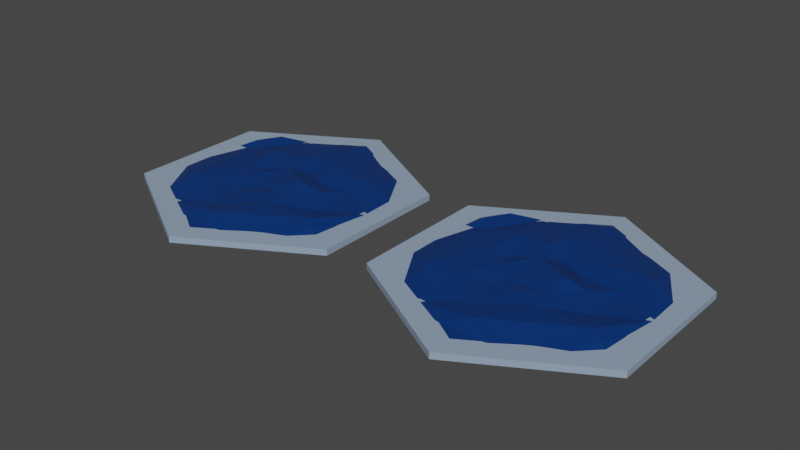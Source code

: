 # Source: water.blend  (saved by Blender 2.82.7; exported with 4.5.12 LTS)
import bpy
from mathutils import Matrix  # noqa: F401  (used for matrix-valued properties, if any)

bpy.ops.wm.read_factory_settings(use_empty=True)
scene = bpy.context.scene
scene.name = 'Scene'

# ---- collections
col_collection = bpy.data.collections.new('Collection'); scene.collection.children.link(col_collection)

# ---- materials (node trees are filled in below, after node groups)
mat_basemat = bpy.data.materials.new('BaseMat')
mat_basemat.use_transparent_shadow = False
mat_oceanmat = bpy.data.materials.new('Oceanmat')
mat_oceanmat.alpha_threshold = 0.0
mat_oceanmat.use_transparent_shadow = False
mat_oceanmat.line_color = (0.0, 0.0, 0.0, 1.0)

# ---- material node trees
mat_basemat.use_nodes = True; mat_basemat.node_tree.nodes.clear()
_N = mat_basemat.node_tree.nodes; _L = mat_basemat.node_tree.links
n0 = _N.new('ShaderNodeOutputMaterial'); n0.name = 'Material Output'; n0.location = (300, 300)
n1 = _N.new('ShaderNodeBsdfPrincipled'); n1.name = 'Principled BSDF'; n1.location = (10, 300)
n1.distribution = 'GGX'
n1.subsurface_method = 'BURLEY'
n1.inputs[0].default_value = (0.2843, 0.3735, 0.5048, 1.0)
n1.inputs[3].default_value = 1.45
n1.inputs[27].default_value = (0.0, 0.0, 0.0, 1.0)
n1.inputs[28].default_value = 1.0
_L.new(n1.outputs[0], n0.inputs[0])
n0.is_active_output = True
mat_oceanmat.use_nodes = True; mat_oceanmat.node_tree.nodes.clear()
_N = mat_oceanmat.node_tree.nodes; _L = mat_oceanmat.node_tree.links
n0 = _N.new('ShaderNodeOutputMaterial'); n0.name = 'Material Output'; n0.location = (300, 300)
n1 = _N.new('ShaderNodeBsdfPrincipled'); n1.name = 'Principled BSDF'; n1.location = (10, 300)
n1.distribution = 'GGX'
n1.subsurface_method = 'BURLEY'
n1.inputs[0].default_value = (0.0, 0.03071, 0.1559, 1.0)
n1.inputs[2].default_value = 0.4
n1.inputs[3].default_value = 1.45
n1.inputs[27].default_value = (0.0, 0.0, 0.0, 1.0)
n1.inputs[28].default_value = 1.0
_L.new(n1.outputs[0], n0.inputs[0])
n0.is_active_output = True

# ---- world
world_world = bpy.data.worlds.new('World'); scene.world = world_world
world_world.use_nodes = True; world_world.node_tree.nodes.clear()
_N = world_world.node_tree.nodes; _L = world_world.node_tree.links
n0 = _N.new('ShaderNodeOutputWorld'); n0.name = 'World Output'; n0.location = (300, 300)
n1 = _N.new('ShaderNodeBackground'); n1.name = 'Background'; n1.location = (10, 300)
n1.inputs[0].default_value = (0.05088, 0.05088, 0.05088, 1.0)
_L.new(n1.outputs[0], n0.inputs[0])
n0.is_active_output = True
world_world.color = (0.05088, 0.05088, 0.05088)
world_world.use_sun_shadow = False
world_world.sun_shadow_jitter_overblur = 0.0

# ---- meshes
me_cylinder = bpy.data.meshes.new('Cylinder')
me_cylinder.from_pydata([(0.0, 2.3, -0.05), (0.0, 2.3, 0.05), (1.992, 1.15, -0.05), (1.992, 1.15, 0.05), (1.992, -1.15, -0.05), (1.992, -1.15, 0.05), (-2.011e-07, -2.3, -0.05), (-2.011e-07, -2.3, 0.05), (-1.992, -1.15, -0.05), (-1.992, -1.15, 0.05), (-1.992, 1.15, -0.05), (-1.992, 1.15, 0.05)], [], [(0, 1, 3, 2), (2, 3, 5, 4), (4, 5, 7, 6), (6, 7, 9, 8), (3, 1, 11, 9, 7, 5), (8, 9, 11, 10), (10, 11, 1, 0), (0, 2, 4, 6, 8, 10)])
_uv = me_cylinder.uv_layers.new(name='UVMap')
_uv.uv.foreach_set('vector', [1.0, 0.5, 1.0, 1.0, 0.8333, 1.0, 0.8333, 0.5, 0.8333, 0.5, 0.8333, 1.0, 0.6667, 1.0, 0.6667, 0.5, 0.6667, 0.5, 0.6667, 1.0, 0.5, 1.0, 0.5, 0.5, 0.5, 0.5, 0.5, 1.0, 0.3333, 1.0, 0.3333, 0.5, 0.4578, 0.37, 0.25, 0.49, 0.04215, 0.37, 0.04215, 0.13, 0.25, 0.01, 0.4578, 0.13, 0.3333, 0.5, 0.3333, 1.0, 0.1667, 1.0, 0.1667, 0.5, 0.1667, 0.5, 0.1667, 1.0, -8.941e-08, 1.0, -8.941e-08, 0.5, 0.75, 0.49, 0.9578, 0.37, 0.9578, 0.13, 0.75, 0.01, 0.5422, 0.13, 0.5422, 0.37])
me_cylinder.materials.append(mat_basemat)
me_cylinder.use_remesh_fix_poles = True
me_cylinder.use_remesh_preserve_attributes = False
me_cylinder.use_mirror_vertex_groups = False
me_cylinder.update()
me_cylinder_001 = bpy.data.meshes.new('Cylinder.001')
me_cylinder_001.from_pydata([(0.005092, 2.317, -0.2107), (2.015, 1.191, -0.2148), (1.938, -1.133, -0.2384), (0.009494, -2.309, -0.2107), (-1.997, -1.149, -0.2074), (-1.993, 1.151, -0.2566), (1.009, 1.751, -0.2172), (2.004, 0.02526, -0.2093), (1.003, -1.749, -0.2239), (-0.9994, -1.742, -0.2134), (-2.009, 0.002131, -0.2117), (-1.001, 1.725, -0.2131), (0.4501, 2.1, -0.2165), (1.984, 0.6512, -0.2085), (1.496, -1.457, -0.2102), (-0.4966, -2.014, -0.2131), (-2.058, -0.5677, -0.222), (-1.513, 1.436, -0.1284), (1.521, 1.454, -0.2113), (1.938, -0.5574, -0.2167), (0.4997, -2.024, -0.2116), (-1.508, -1.452, -0.2108), (-2.011, 0.5898, -0.2378), (-0.4965, 2.017, -0.2119), (1.516, 0.8741, -0.09869), (0.004644, 1.742, -0.1443), (-1.498, 0.864, -0.1712), (-1.5, -0.862, -0.1012), (0.01356, -1.728, -0.103), (1.494, -0.8631, -0.1042), (0.499, 0.8635, -0.118), (-0.9959, 0.0, -0.1258), (0.498, -0.8625, -0.1225), (0.498, -5.96e-08, -0.02771), (-0.249, 0.4312, -0.09674), (-0.249, -0.4313, -0.151), (1.251, 0.4337, -0.1864), (1.245, -0.4313, -0.1887), (0.498, -0.4313, -0.1066), (0.498, 0.4312, -0.1857), (0.8714, -5.96e-08, -0.1029), (-0.9961, 0.8625, -0.09292), (-0.248, 1.297, -0.1378), (-0.6225, 0.2156, -0.1675), (0.1245, 0.6469, -0.2053), (-0.4357, 0.7547, -0.07845), (-0.2419, -1.295, -0.1657), (-0.9959, -0.8625, -0.1286), (-0.6225, -0.2156, -0.122), (0.1245, -0.6469, -0.1135), (-0.4357, -0.7547, -0.1708), (-0.0232, 2.059, -0.1542), (1.717, -1.007, -0.1576), (0.001552, -2.019, -0.1857), (-1.762, 1.013, -0.1322)], [(41, 42), (2, 52), (29, 52), (3, 53), (28, 53), (5, 54), (26, 54)], [(45, 43, 34, 44), (7, 13, 24), (6, 12, 25), (11, 17, 26), (10, 16, 27), (9, 15, 28), (8, 14, 29), (7, 24, 30, 36), (11, 26, 31, 41), (9, 28, 32, 46), (32, 29, 7, 37), (32, 28, 29), (28, 8, 29), (31, 27, 9, 47), (31, 26, 27), (26, 10, 27), (30, 25, 11, 42), (30, 24, 25), (24, 6, 25), (29, 19, 7), (29, 14, 52, 19), (14, 2, 19, 52), (28, 20, 8), (28, 15, 53, 20), (15, 3, 20, 53), (27, 21, 9), (27, 16, 21), (16, 4, 21), (26, 22, 10), (26, 17, 54, 22), (17, 5, 22, 54), (25, 23, 11), (25, 12, 51, 23), (12, 0, 23, 51), (24, 18, 6), (24, 13, 18), (13, 1, 18), (40, 38, 32, 37), (30, 44, 34, 33, 39), (50, 46, 32, 49), (33, 35, 49, 32, 38), (33, 34, 35), (34, 43, 31, 48, 35), (36, 40, 37, 7), (30, 39, 40, 36), (39, 33, 38, 40), (42, 45, 44, 30), (11, 41, 45, 42), (41, 31, 43, 45), (48, 50, 49, 35), (31, 47, 50, 48), (47, 9, 46, 50), (51, 12, 0), (23, 51, 25)])
_uv = me_cylinder_001.uv_layers.new(name='UVMap')
_uv.uv.foreach_set('vector', [0.2045, 0.3288, 0.185, 0.2725, 0.224, 0.295, 0.263, 0.3175, 0.4578, 0.25, 0.4578, 0.31, 0.4059, 0.34, 0.3539, 0.43, 0.302, 0.46, 0.25, 0.43, 0.1461, 0.43, 0.09412, 0.4, 0.09412, 0.34, 0.04215, 0.25, 0.04215, 0.19, 0.09412, 0.16, 0.1461, 0.07, 0.198, 0.04, 0.25, 0.07, 0.3539, 0.07, 0.4059, 0.1, 0.4059, 0.16, 0.4578, 0.25, 0.4059, 0.34, 0.302, 0.34, 0.3799, 0.295, 0.1461, 0.43, 0.09412, 0.34, 0.1461, 0.25, 0.1461, 0.34, 0.1461, 0.07, 0.25, 0.07, 0.302, 0.16, 0.224, 0.115, 0.302, 0.16, 0.4059, 0.16, 0.4578, 0.25, 0.3799, 0.205, 0.302, 0.16, 0.25, 0.07, 0.4059, 0.16, 0.25, 0.07, 0.3539, 0.07, 0.4059, 0.16, 0.1461, 0.25, 0.09412, 0.16, 0.1461, 0.07, 0.1461, 0.16, 0.1461, 0.25, 0.09412, 0.34, 0.09412, 0.16, 0.09412, 0.34, 0.04215, 0.25, 0.09412, 0.16, 0.302, 0.34, 0.25, 0.43, 0.1461, 0.43, 0.224, 0.385, 0.302, 0.34, 0.4059, 0.34, 0.25, 0.43, 0.4059, 0.34, 0.3539, 0.43, 0.25, 0.43, 0.4059, 0.16, 0.4578, 0.19, 0.4578, 0.25, 0.4059, 0.16, 0.4059, 0.1, 0.4319, 0.145, 0.4578, 0.19, 0.4059, 0.1, 0.4578, 0.13, 0.4578, 0.19, 0.4319, 0.145, 0.25, 0.07, 0.302, 0.04, 0.3539, 0.07, 0.25, 0.07, 0.198, 0.04, 0.25, 0.04, 0.302, 0.04, 0.198, 0.04, 0.25, 0.01, 0.302, 0.04, 0.25, 0.04, 0.09412, 0.16, 0.09412, 0.1, 0.1461, 0.07, 0.09412, 0.16, 0.04215, 0.19, 0.09412, 0.1, 0.04215, 0.19, 0.04215, 0.13, 0.09412, 0.1, 0.09412, 0.34, 0.04215, 0.31, 0.04215, 0.25, 0.09412, 0.34, 0.09412, 0.4, 0.06813, 0.355, 0.04215, 0.31, 0.09412, 0.4, 0.04215, 0.37, 0.04215, 0.31, 0.06813, 0.355, 0.25, 0.43, 0.198, 0.46, 0.1461, 0.43, 0.25, 0.43, 0.302, 0.46, 0.25, 0.46, 0.198, 0.46, 0.302, 0.46, 0.25, 0.49, 0.198, 0.46, 0.25, 0.46, 0.4059, 0.34, 0.4059, 0.4, 0.3539, 0.43, 0.4059, 0.34, 0.4578, 0.31, 0.4059, 0.4, 0.4578, 0.31, 0.4578, 0.37, 0.4059, 0.4, 0.3409, 0.25, 0.302, 0.205, 0.302, 0.16, 0.3799, 0.205, 0.302, 0.34, 0.263, 0.3175, 0.224, 0.295, 0.302, 0.25, 0.302, 0.295, 0.2045, 0.1713, 0.224, 0.115, 0.302, 0.16, 0.263, 0.1825, 0.302, 0.25, 0.224, 0.205, 0.263, 0.1825, 0.302, 0.16, 0.302, 0.205, 0.302, 0.25, 0.224, 0.295, 0.224, 0.205, 0.224, 0.295, 0.185, 0.2725, 0.1461, 0.25, 0.185, 0.2275, 0.224, 0.205, 0.3799, 0.295, 0.3409, 0.25, 0.3799, 0.205, 0.4578, 0.25, 0.302, 0.34, 0.302, 0.295, 0.3409, 0.25, 0.3799, 0.295, 0.302, 0.295, 0.302, 0.25, 0.302, 0.205, 0.3409, 0.25, 0.224, 0.385, 0.2045, 0.3288, 0.263, 0.3175, 0.302, 0.34, 0.1461, 0.43, 0.1461, 0.34, 0.2045, 0.3288, 0.224, 0.385, 0.1461, 0.34, 0.1461, 0.25, 0.185, 0.2725, 0.2045, 0.3288, 0.185, 0.2275, 0.2045, 0.1713, 0.263, 0.1825, 0.224, 0.205, 0.1461, 0.25, 0.1461, 0.16, 0.2045, 0.1713, 0.185, 0.2275, 0.1461, 0.16, 0.1461, 0.07, 0.224, 0.115, 0.2045, 0.1713, 0.25, 0.46, 0.302, 0.46, 0.25, 0.49, 0.198, 0.46, 0.25, 0.46, 0.25, 0.43])
me_cylinder_001.materials.append(mat_oceanmat)
me_cylinder_001.use_remesh_fix_poles = True
me_cylinder_001.use_remesh_preserve_attributes = False
me_cylinder_001.use_mirror_vertex_groups = False
me_cylinder_001.update()
me_cylinder_003 = bpy.data.meshes.new('Cylinder.003')
me_cylinder_003.from_pydata([(0.005092, 2.317, 0.1132), (2.015, 1.191, 0.1091), (1.938, -1.133, 0.08553), (0.009494, -2.309, 0.1132), (-1.997, -1.149, 0.1165), (-1.993, 1.151, 0.06726), (1.009, 1.751, 0.1067), (2.004, 0.02526, 0.1146), (1.003, -1.749, 0.09997), (-0.9994, -1.742, 0.1105), (-2.009, 0.002131, 0.1122), (-1.001, 1.725, 0.1108), (0.4501, 2.1, 0.1074), (1.984, 0.6512, 0.1155), (1.496, -1.457, 0.1137), (-0.4966, -2.014, 0.1108), (-2.058, -0.5677, 0.1019), (-1.513, 1.436, 0.1955), (1.521, 1.454, 0.1127), (1.938, -0.5574, 0.1072), (0.4997, -2.024, 0.1123), (-1.508, -1.452, 0.1131), (-2.011, 0.5898, 0.08613), (-0.4965, 2.017, 0.112), (1.516, 0.8741, 0.2252), (0.004644, 1.742, 0.1796), (-1.498, 0.864, 0.1528), (-1.5, -0.862, 0.2227), (0.01356, -1.728, 0.2209), (1.494, -0.8631, 0.2197), (0.499, 0.8635, 0.2059), (-0.9959, 4.675e-08, 0.1981), (0.498, -0.8625, 0.2014), (0.498, -1.286e-08, 0.2962), (-0.249, 0.4313, 0.2272), (-0.249, -0.4312, 0.1729), (1.251, 0.4337, 0.1376), (1.245, -0.4313, 0.1352), (0.498, -0.4312, 0.2173), (0.498, 0.4312, 0.1382), (0.8714, -1.286e-08, 0.221), (-0.9961, 0.8625, 0.231), (-0.248, 1.297, 0.1861), (-0.6225, 0.2156, 0.1564), (0.1245, 0.6469, 0.1186), (-0.4357, 0.7547, 0.2455), (-0.2419, -1.295, 0.1582), (-0.9959, -0.8625, 0.1953), (-0.6225, -0.2156, 0.2019), (0.1245, -0.6469, 0.2104), (-0.4357, -0.7547, 0.1531), (-0.0232, 2.059, 0.1697), (1.717, -1.007, 0.1663), (0.001552, -2.019, 0.1382), (-1.762, 1.013, 0.1917), (2.384e-07, 2.706, 2.98e-08), (2.384e-07, 2.706, 0.1176), (2.343, 1.353, 2.98e-08), (2.343, 1.353, 0.1176), (2.343, -1.353, 2.98e-08), (2.343, -1.353, 0.1176), (1.863e-09, -2.706, 2.98e-08), (1.863e-09, -2.706, 0.1176), (-2.343, -1.353, 2.98e-08), (-2.343, -1.353, 0.1176), (-2.343, 1.353, 2.98e-08), (-2.343, 1.353, 0.1176)], [], [(45, 34, 44), (7, 13, 24), (6, 12, 25), (11, 17, 26), (10, 16, 27), (9, 15, 28), (8, 14, 29), (24, 36, 7), (26, 41, 11), (28, 46, 9), (29, 37, 32), (32, 28, 29), (28, 8, 29), (27, 47, 31), (31, 26, 27), (26, 10, 27), (25, 42, 30), (30, 24, 25), (24, 6, 25), (29, 19, 7), (29, 52, 19), (2, 52, 14), (28, 20, 8), (28, 53, 20), (3, 53, 15), (27, 21, 9), (27, 16, 21), (16, 4, 21), (26, 22, 10), (26, 54, 22), (5, 54, 17), (25, 23, 11), (24, 18, 6), (24, 13, 18), (13, 1, 18), (38, 37, 40), (34, 33, 39), (46, 49, 50), (35, 49, 38), (33, 34, 35), (43, 31, 48), (36, 37, 7), (39, 36, 30), (33, 40, 39), (42, 44, 30), (41, 42, 11), (41, 43, 45), (50, 35, 48), (47, 48, 31), (47, 46, 50), (51, 12, 0), (23, 51, 25), (56, 57, 55), (58, 59, 57), (60, 61, 59), (62, 63, 61), (62, 60, 56), (64, 65, 63), (66, 55, 65), (57, 61, 65), (45, 43, 34), (24, 30, 36), (26, 31, 41), (28, 32, 46), (29, 7, 37), (27, 9, 47), (25, 11, 42), (29, 14, 52), (2, 19, 52), (28, 15, 53), (3, 20, 53), (26, 17, 54), (5, 22, 54), (25, 12, 51), (0, 23, 51), (38, 32, 37), (39, 30, 44), (44, 34, 39), (46, 32, 49), (38, 33, 35), (49, 32, 38), (35, 34, 48), (34, 43, 48), (36, 40, 37), (39, 40, 36), (33, 38, 40), (42, 45, 44), (41, 45, 42), (41, 31, 43), (50, 49, 35), (47, 50, 48), (47, 9, 46), (56, 58, 57), (58, 60, 59), (60, 62, 61), (62, 64, 63), (60, 58, 56), (56, 66, 64), (64, 62, 56), (64, 66, 65), (66, 56, 55), (65, 55, 57), (57, 59, 61), (61, 63, 65)])
me_cylinder_003.polygons.foreach_set('material_index', [0, 0, 0, 0, 0, 0, 0, 0, 0, 0, 0, 0, 0, 0, 0, 0, 0, 0, 0, 0, 0, 0, 0, 0, 0, 0, 0, 0, 0, 0, 0, 0, 0, 0, 0, 0, 0, 0, 0, 0, 0, 0, 0, 0, 0, 0, 0, 0, 0, 0, 0, 0, 1, 1, 1, 1, 1, 1, 1, 1, 0, 0, 0, 0, 0, 0, 0, 0, 0, 0, 0, 0, 0, 0, 0, 0, 0, 0, 0, 0, 0, 0, 0, 0, 0, 0, 0, 0, 0, 0, 0, 0, 1, 1, 1, 1, 1, 1, 1, 1, 1, 1, 1, 1])
_uv = me_cylinder_003.uv_layers.new(name='UVMap')
_uv.uv.foreach_set('vector', [0.2045, 0.3288, 0.224, 0.295, 0.263, 0.3175, 0.4578, 0.25, 0.4578, 0.31, 0.4059, 0.34, 0.3539, 0.43, 0.302, 0.46, 0.25, 0.43, 0.1461, 0.43, 0.09412, 0.4, 0.09412, 0.34, 0.04215, 0.25, 0.04215, 0.19, 0.09412, 0.16, 0.1461, 0.07, 0.198, 0.04, 0.25, 0.07, 0.3539, 0.07, 0.4059, 0.1, 0.4059, 0.16, 0.4059, 0.34, 0.3799, 0.295, 0.4578, 0.25, 0.09412, 0.34, 0.1461, 0.34, 0.1461, 0.43, 0.25, 0.07, 0.224, 0.115, 0.1461, 0.07, 0.4059, 0.16, 0.3799, 0.205, 0.302, 0.16, 0.302, 0.16, 0.25, 0.07, 0.4059, 0.16, 0.25, 0.07, 0.3539, 0.07, 0.4059, 0.16, 0.09412, 0.16, 0.1461, 0.16, 0.1461, 0.25, 0.1461, 0.25, 0.09412, 0.34, 0.09412, 0.16, 0.09412, 0.34, 0.04215, 0.25, 0.09412, 0.16, 0.25, 0.43, 0.224, 0.385, 0.302, 0.34, 0.302, 0.34, 0.4059, 0.34, 0.25, 0.43, 0.4059, 0.34, 0.3539, 0.43, 0.25, 0.43, 0.4059, 0.16, 0.4578, 0.19, 0.4578, 0.25, 0.4059, 0.16, 0.4319, 0.145, 0.4578, 0.19, 0.4578, 0.13, 0.4319, 0.145, 0.4059, 0.1, 0.25, 0.07, 0.302, 0.04, 0.3539, 0.07, 0.25, 0.07, 0.25, 0.04, 0.302, 0.04, 0.25, 0.01, 0.25, 0.04, 0.198, 0.04, 0.09412, 0.16, 0.09412, 0.1, 0.1461, 0.07, 0.09412, 0.16, 0.04215, 0.19, 0.09412, 0.1, 0.04215, 0.19, 0.04215, 0.13, 0.09412, 0.1, 0.09412, 0.34, 0.04215, 0.31, 0.04215, 0.25, 0.09412, 0.34, 0.06813, 0.355, 0.04215, 0.31, 0.04215, 0.37, 0.06813, 0.355, 0.09412, 0.4, 0.25, 0.43, 0.198, 0.46, 0.1461, 0.43, 0.4059, 0.34, 0.4059, 0.4, 0.3539, 0.43, 0.4059, 0.34, 0.4578, 0.31, 0.4059, 0.4, 0.4578, 0.31, 0.4578, 0.37, 0.4059, 0.4, 0.302, 0.205, 0.3799, 0.205, 0.3409, 0.25, 0.224, 0.295, 0.302, 0.25, 0.302, 0.295, 0.224, 0.115, 0.263, 0.1825, 0.2045, 0.1713, 0.224, 0.205, 0.263, 0.1825, 0.302, 0.205, 0.302, 0.25, 0.224, 0.295, 0.224, 0.205, 0.185, 0.2725, 0.1461, 0.25, 0.185, 0.2275, 0.3799, 0.295, 0.3799, 0.205, 0.4578, 0.25, 0.302, 0.295, 0.3799, 0.295, 0.302, 0.34, 0.302, 0.25, 0.3409, 0.25, 0.302, 0.295, 0.224, 0.385, 0.263, 0.3175, 0.302, 0.34, 0.1461, 0.34, 0.224, 0.385, 0.1461, 0.43, 0.1461, 0.34, 0.185, 0.2725, 0.2045, 0.3288, 0.2045, 0.1713, 0.224, 0.205, 0.185, 0.2275, 0.1461, 0.16, 0.185, 0.2275, 0.1461, 0.25, 0.1461, 0.16, 0.224, 0.115, 0.2045, 0.1713, 0.25, 0.46, 0.302, 0.46, 0.25, 0.49, 0.198, 0.46, 0.25, 0.46, 0.25, 0.43, 1.0, 1.0, 0.8333, 0.5, 1.0, 0.5, 0.8333, 1.0, 0.6667, 0.5, 0.8333, 0.5, 0.6667, 1.0, 0.5, 0.5, 0.6667, 0.5, 0.5, 1.0, 0.3333, 0.5, 0.5, 0.5, 0.25, 0.01, 0.4578, 0.13, 0.25, 0.49, 0.3333, 1.0, 0.1667, 0.5, 0.3333, 0.5, 0.1667, 1.0, -8.941e-08, 0.5, 0.1667, 0.5, 0.9578, 0.37, 0.75, 0.01, 0.5422, 0.37, 0.2045, 0.3288, 0.185, 0.2725, 0.224, 0.295, 0.4059, 0.34, 0.302, 0.34, 0.3799, 0.295, 0.09412, 0.34, 0.1461, 0.25, 0.1461, 0.34, 0.25, 0.07, 0.302, 0.16, 0.224, 0.115, 0.4059, 0.16, 0.4578, 0.25, 0.3799, 0.205, 0.09412, 0.16, 0.1461, 0.07, 0.1461, 0.16, 0.25, 0.43, 0.1461, 0.43, 0.224, 0.385, 0.4059, 0.16, 0.4059, 0.1, 0.4319, 0.145, 0.4578, 0.13, 0.4578, 0.19, 0.4319, 0.145, 0.25, 0.07, 0.198, 0.04, 0.25, 0.04, 0.25, 0.01, 0.302, 0.04, 0.25, 0.04, 0.09412, 0.34, 0.09412, 0.4, 0.06813, 0.355, 0.04215, 0.37, 0.04215, 0.31, 0.06813, 0.355, 0.25, 0.43, 0.302, 0.46, 0.25, 0.46, 0.25, 0.49, 0.198, 0.46, 0.25, 0.46, 0.302, 0.205, 0.302, 0.16, 0.3799, 0.205, 0.302, 0.295, 0.302, 0.34, 0.263, 0.3175, 0.263, 0.3175, 0.224, 0.295, 0.302, 0.295, 0.224, 0.115, 0.302, 0.16, 0.263, 0.1825, 0.302, 0.205, 0.302, 0.25, 0.224, 0.205, 0.263, 0.1825, 0.302, 0.16, 0.302, 0.205, 0.224, 0.205, 0.224, 0.295, 0.185, 0.2275, 0.224, 0.295, 0.185, 0.2725, 0.185, 0.2275, 0.3799, 0.295, 0.3409, 0.25, 0.3799, 0.205, 0.302, 0.295, 0.3409, 0.25, 0.3799, 0.295, 0.302, 0.25, 0.302, 0.205, 0.3409, 0.25, 0.224, 0.385, 0.2045, 0.3288, 0.263, 0.3175, 0.1461, 0.34, 0.2045, 0.3288, 0.224, 0.385, 0.1461, 0.34, 0.1461, 0.25, 0.185, 0.2725, 0.2045, 0.1713, 0.263, 0.1825, 0.224, 0.205, 0.1461, 0.16, 0.2045, 0.1713, 0.185, 0.2275, 0.1461, 0.16, 0.1461, 0.07, 0.224, 0.115, 1.0, 1.0, 0.8333, 1.0, 0.8333, 0.5, 0.8333, 1.0, 0.6667, 1.0, 0.6667, 0.5, 0.6667, 1.0, 0.5, 1.0, 0.5, 0.5, 0.5, 1.0, 0.3333, 1.0, 0.3333, 0.5, 0.4578, 0.13, 0.4578, 0.37, 0.25, 0.49, 0.25, 0.49, 0.04215, 0.37, 0.04215, 0.13, 0.04215, 0.13, 0.25, 0.01, 0.25, 0.49, 0.3333, 1.0, 0.1667, 1.0, 0.1667, 0.5, 0.1667, 1.0, -8.941e-08, 1.0, -8.941e-08, 0.5, 0.5422, 0.37, 0.75, 0.49, 0.9578, 0.37, 0.9578, 0.37, 0.9578, 0.13, 0.75, 0.01, 0.75, 0.01, 0.5422, 0.13, 0.5422, 0.37])
me_cylinder_003.materials.append(mat_oceanmat)
me_cylinder_003.materials.append(mat_basemat)
me_cylinder_003.use_remesh_fix_poles = True
me_cylinder_003.use_remesh_preserve_attributes = False
me_cylinder_003.use_mirror_vertex_groups = False
me_cylinder_003.update()

# ---- objects
ob_base = bpy.data.objects.new('Base', me_cylinder)
ob_ocean = bpy.data.objects.new('Ocean', me_cylinder_001)
ob_ocean_001 = bpy.data.objects.new('Ocean.001', me_cylinder_003)

# ---- transforms, parenting, visibility, modifiers, constraints
ob_base.location = (-4.726, 0.0, 0.0)
ob_base.lineart.crease_threshold = 0.0
ob_ocean.location = (-4.726, 0.0, 0.2253)
ob_ocean.scale = (0.85, 0.85, 0.85)
ob_ocean.lineart.crease_threshold = 0.0
_m = ob_ocean.modifiers.new('Triangulate', 'TRIANGULATE')
ob_ocean_001.location = (0.0, 0.0, 0.0)
ob_ocean_001.scale = (0.85, 0.85, 0.85)
ob_ocean_001.lineart.crease_threshold = 0.0

# ---- collection membership
col_collection.objects.link(ob_base)
col_collection.objects.link(ob_ocean)
col_collection.objects.link(ob_ocean_001)

# ---- scene / render settings (as saved in the file)
scene.frame_start = 1; scene.frame_end = 250; scene.frame_set(1)
scene.render.engine = 'BLENDER_EEVEE_NEXT'
scene.cycles.use_denoising = False
scene.cycles.samples = 128
scene.cycles.sampling_pattern = 'TABULATED_SOBOL'
scene.cycles.use_adaptive_sampling = False
scene.cycles.use_light_tree = False
scene.view_settings.view_transform = 'Filmic'
bpy.context.view_layer.update()

# ---- added for rendering (the .blend has no active camera and no usable light): camera, sun
cam_auto = bpy.data.cameras.new('AutoCamera')
cam_auto.lens = 50.0
cam_auto.sensor_width = 36.0
cam_auto.clip_end = 1000.0
ob_auto_camera = bpy.data.objects.new('AutoCamera', cam_auto)
scene.collection.objects.link(ob_auto_camera)
ob_auto_camera.location = (6.75458, -10.9411, 7.39494)
ob_auto_camera.rotation_euler = (1.09748, -7.21219e-08, 0.694738)
scene.camera = ob_auto_camera
light_auto_sun = bpy.data.lights.new('AutoSun', 'SUN')
light_auto_sun.energy = 3.0
light_auto_sun.angle = 0.0523599
ob_auto_sun = bpy.data.objects.new('AutoSun', light_auto_sun)
scene.collection.objects.link(ob_auto_sun)
ob_auto_sun.rotation_euler = (0.872665, 0.174533, 0.523599)
bpy.context.view_layer.update()
